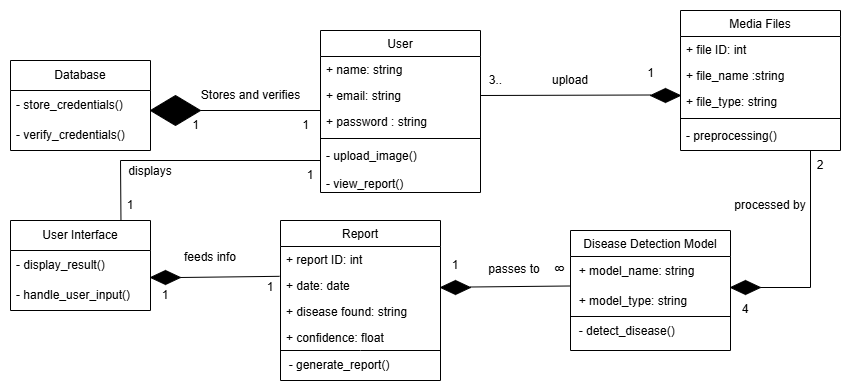

The diagram above was exported from draw.io. Its source (the exported page's mxGraphModel, read from the mxfile embedded in the PNG):
<mxGraphModel dx="1926" dy="592" grid="1" gridSize="10" guides="1" tooltips="1" connect="1" arrows="1" fold="1" page="1" pageScale="1" pageWidth="827" pageHeight="1169" math="0" shadow="0">
  <root>
    <mxCell id="WIyWlLk6GJQsqaUBKTNV-0" />
    <mxCell id="WIyWlLk6GJQsqaUBKTNV-1" parent="WIyWlLk6GJQsqaUBKTNV-0" />
    <mxCell id="zkfFHV4jXpPFQw0GAbJ--0" value="User" style="swimlane;fontStyle=0;align=center;verticalAlign=top;childLayout=stackLayout;horizontal=1;startSize=26;horizontalStack=0;resizeParent=1;resizeLast=0;collapsible=1;marginBottom=0;rounded=0;shadow=0;strokeWidth=1;" parent="WIyWlLk6GJQsqaUBKTNV-1" vertex="1">
      <mxGeometry x="220" y="120" width="160" height="162" as="geometry">
        <mxRectangle x="230" y="140" width="160" height="26" as="alternateBounds" />
      </mxGeometry>
    </mxCell>
    <mxCell id="zkfFHV4jXpPFQw0GAbJ--1" value="+ name: string" style="text;align=left;verticalAlign=top;spacingLeft=4;spacingRight=4;overflow=hidden;rotatable=0;points=[[0,0.5],[1,0.5]];portConstraint=eastwest;" parent="zkfFHV4jXpPFQw0GAbJ--0" vertex="1">
      <mxGeometry y="26" width="160" height="26" as="geometry" />
    </mxCell>
    <mxCell id="zkfFHV4jXpPFQw0GAbJ--2" value="+ email: string" style="text;align=left;verticalAlign=top;spacingLeft=4;spacingRight=4;overflow=hidden;rotatable=0;points=[[0,0.5],[1,0.5]];portConstraint=eastwest;rounded=0;shadow=0;html=0;" parent="zkfFHV4jXpPFQw0GAbJ--0" vertex="1">
      <mxGeometry y="52" width="160" height="26" as="geometry" />
    </mxCell>
    <mxCell id="zkfFHV4jXpPFQw0GAbJ--3" value="+ password : string" style="text;align=left;verticalAlign=top;spacingLeft=4;spacingRight=4;overflow=hidden;rotatable=0;points=[[0,0.5],[1,0.5]];portConstraint=eastwest;rounded=0;shadow=0;html=0;" parent="zkfFHV4jXpPFQw0GAbJ--0" vertex="1">
      <mxGeometry y="78" width="160" height="26" as="geometry" />
    </mxCell>
    <mxCell id="zkfFHV4jXpPFQw0GAbJ--4" value="" style="line;html=1;strokeWidth=1;align=left;verticalAlign=middle;spacingTop=-1;spacingLeft=3;spacingRight=3;rotatable=0;labelPosition=right;points=[];portConstraint=eastwest;" parent="zkfFHV4jXpPFQw0GAbJ--0" vertex="1">
      <mxGeometry y="104" width="160" height="8" as="geometry" />
    </mxCell>
    <mxCell id="zkfFHV4jXpPFQw0GAbJ--5" value="- upload_image()&#10;&#10;- view_report()" style="text;align=left;verticalAlign=top;spacingLeft=4;spacingRight=4;overflow=hidden;rotatable=0;points=[[0,0.5],[1,0.5]];portConstraint=eastwest;" parent="zkfFHV4jXpPFQw0GAbJ--0" vertex="1">
      <mxGeometry y="112" width="160" height="48" as="geometry" />
    </mxCell>
    <mxCell id="zkfFHV4jXpPFQw0GAbJ--6" value="Report" style="swimlane;fontStyle=0;align=center;verticalAlign=top;childLayout=stackLayout;horizontal=1;startSize=26;horizontalStack=0;resizeParent=1;resizeLast=0;collapsible=1;marginBottom=0;rounded=0;shadow=0;strokeWidth=1;" parent="WIyWlLk6GJQsqaUBKTNV-1" vertex="1">
      <mxGeometry x="180" y="310" width="160" height="160" as="geometry">
        <mxRectangle x="130" y="380" width="160" height="26" as="alternateBounds" />
      </mxGeometry>
    </mxCell>
    <mxCell id="zkfFHV4jXpPFQw0GAbJ--7" value="+ report ID: int" style="text;align=left;verticalAlign=top;spacingLeft=4;spacingRight=4;overflow=hidden;rotatable=0;points=[[0,0.5],[1,0.5]];portConstraint=eastwest;" parent="zkfFHV4jXpPFQw0GAbJ--6" vertex="1">
      <mxGeometry y="26" width="160" height="26" as="geometry" />
    </mxCell>
    <mxCell id="zkfFHV4jXpPFQw0GAbJ--8" value="+ date: date&#10;" style="text;align=left;verticalAlign=top;spacingLeft=4;spacingRight=4;overflow=hidden;rotatable=0;points=[[0,0.5],[1,0.5]];portConstraint=eastwest;rounded=0;shadow=0;html=0;" parent="zkfFHV4jXpPFQw0GAbJ--6" vertex="1">
      <mxGeometry y="52" width="160" height="26" as="geometry" />
    </mxCell>
    <mxCell id="rZ7PypqR9O_C5VQ7rTh9-28" value="+ disease found: string&#10;" style="text;align=left;verticalAlign=top;spacingLeft=4;spacingRight=4;overflow=hidden;rotatable=0;points=[[0,0.5],[1,0.5]];portConstraint=eastwest;rounded=0;shadow=0;html=0;" vertex="1" parent="zkfFHV4jXpPFQw0GAbJ--6">
      <mxGeometry y="78" width="160" height="26" as="geometry" />
    </mxCell>
    <mxCell id="rZ7PypqR9O_C5VQ7rTh9-29" value="+ confidence: float&#10;" style="text;align=left;verticalAlign=top;spacingLeft=4;spacingRight=4;overflow=hidden;rotatable=0;points=[[0,0.5],[1,0.5]];portConstraint=eastwest;rounded=0;shadow=0;html=0;" vertex="1" parent="zkfFHV4jXpPFQw0GAbJ--6">
      <mxGeometry y="104" width="160" height="26" as="geometry" />
    </mxCell>
    <mxCell id="rZ7PypqR9O_C5VQ7rTh9-30" value="" style="endArrow=none;html=1;rounded=0;" edge="1" parent="zkfFHV4jXpPFQw0GAbJ--6">
      <mxGeometry width="50" height="50" relative="1" as="geometry">
        <mxPoint y="130" as="sourcePoint" />
        <mxPoint x="160" y="130" as="targetPoint" />
        <Array as="points">
          <mxPoint x="80" y="130" />
        </Array>
      </mxGeometry>
    </mxCell>
    <mxCell id="rZ7PypqR9O_C5VQ7rTh9-31" value="&amp;nbsp; - generate_report()" style="text;html=1;align=left;verticalAlign=middle;whiteSpace=wrap;rounded=0;" vertex="1" parent="zkfFHV4jXpPFQw0GAbJ--6">
      <mxGeometry y="130" width="160" height="30" as="geometry" />
    </mxCell>
    <mxCell id="zkfFHV4jXpPFQw0GAbJ--13" value="Disease Detection Model" style="swimlane;fontStyle=0;align=center;verticalAlign=top;childLayout=stackLayout;horizontal=1;startSize=26;horizontalStack=0;resizeParent=1;resizeLast=0;collapsible=1;marginBottom=0;rounded=0;shadow=0;strokeWidth=1;" parent="WIyWlLk6GJQsqaUBKTNV-1" vertex="1">
      <mxGeometry x="470" y="320" width="160" height="120" as="geometry">
        <mxRectangle x="340" y="380" width="170" height="26" as="alternateBounds" />
      </mxGeometry>
    </mxCell>
    <mxCell id="rZ7PypqR9O_C5VQ7rTh9-34" value="&amp;nbsp;&amp;nbsp;&lt;span style=&quot;color: rgba(0, 0, 0, 0); font-family: monospace; font-size: 0px; text-wrap-mode: nowrap;&quot;&gt;%3CmxGraphModel%3E%3Croot%3E%3CmxCell%20id%3D%220%22%2F%3E%3CmxCell%20id%3D%221%22%20parent%3D%220%22%2F%3E%3CmxCell%20id%3D%222%22%20value%3D%22%22%20style%3D%22endArrow%3Dnone%3Bhtml%3D1%3Brounded%3D0%3BentryX%3D-0.006%3BentryY%3D0.147%3BentryDx%3D0%3BentryDy%3D0%3BentryPerimeter%3D0%3B%22%20edge%3D%221%22%20parent%3D%221%22%3E%3CmxGeometry%20width%3D%2250%22%20height%3D%2250%22%20relative%3D%221%22%20as%3D%22geometry%22%3E%3CmxPoint%20x%3D%2280%22%20y%3D%22367%22%20as%3D%22sourcePoint%22%2F%3E%3CmxPoint%20x%3D%22179%22%20y%3D%22366%22%20as%3D%22targetPoint%22%2F%3E%3C%2FmxGeometry%3E%3C%2FmxCell%3E%3C%2Froot%3E%3C%2FmxGraphModel%3E&lt;/span&gt;+ model_name: string" style="text;html=1;align=left;verticalAlign=middle;whiteSpace=wrap;rounded=0;" vertex="1" parent="zkfFHV4jXpPFQw0GAbJ--13">
      <mxGeometry y="26" width="160" height="30" as="geometry" />
    </mxCell>
    <mxCell id="rZ7PypqR9O_C5VQ7rTh9-36" value="" style="endArrow=none;html=1;rounded=0;entryX=1;entryY=1;entryDx=0;entryDy=0;" edge="1" parent="zkfFHV4jXpPFQw0GAbJ--13" target="rZ7PypqR9O_C5VQ7rTh9-35">
      <mxGeometry width="50" height="50" relative="1" as="geometry">
        <mxPoint y="86" as="sourcePoint" />
        <mxPoint x="99" y="85" as="targetPoint" />
      </mxGeometry>
    </mxCell>
    <mxCell id="rZ7PypqR9O_C5VQ7rTh9-35" value="&amp;nbsp;&amp;nbsp;&lt;span style=&quot;color: rgba(0, 0, 0, 0); font-family: monospace; font-size: 0px; text-wrap-mode: nowrap;&quot;&gt;%3CmxGraphModel%3E%3Croot%3E%3CmxCell%20id%3D%220%22%2F%3E%3CmxCell%20id%3D%221%22%20parent%3D%220%22%2F%3E%3CmxCell%20id%3D%222%22%20value%3D%22%22%20style%3D%22endArrow%3Dnone%3Bhtml%3D1%3Brounded%3D0%3BentryX%3D-0.006%3BentryY%3D0.147%3BentryDx%3D0%3BentryDy%3D0%3BentryPerimeter%3D0%3B%22%20edge%3D%221%22%20parent%3D%221%22%3E%3CmxGeometry%20width%3D%2250%22%20height%3D%2250%22%20relative%3D%221%22%20as%3D%22geometry%22%3E%3CmxPoint%20x%3D%2280%22%20y%3D%22367%22%20as%3D%22sourcePoint%22%2F%3E%3CmxPoint%20x%3D%22179%22%20y%3D%22366%22%20as%3D%22targetPoint%22%2F%3E%3C%2FmxGeometry%3E%3C%2FmxCell%3E%3C%2Froot%3E%3C%2FmxGraphModel%3E&lt;/span&gt;+ model_type: string" style="text;html=1;align=left;verticalAlign=middle;whiteSpace=wrap;rounded=0;" vertex="1" parent="zkfFHV4jXpPFQw0GAbJ--13">
      <mxGeometry y="56" width="160" height="30" as="geometry" />
    </mxCell>
    <mxCell id="rZ7PypqR9O_C5VQ7rTh9-37" value="&amp;nbsp; - detect_disease()" style="text;html=1;align=left;verticalAlign=middle;whiteSpace=wrap;rounded=0;" vertex="1" parent="zkfFHV4jXpPFQw0GAbJ--13">
      <mxGeometry y="86" width="160" height="30" as="geometry" />
    </mxCell>
    <mxCell id="zkfFHV4jXpPFQw0GAbJ--17" value="Media Files" style="swimlane;fontStyle=0;align=center;verticalAlign=top;childLayout=stackLayout;horizontal=1;startSize=26;horizontalStack=0;resizeParent=1;resizeLast=0;collapsible=1;marginBottom=0;rounded=0;shadow=0;strokeWidth=1;" parent="WIyWlLk6GJQsqaUBKTNV-1" vertex="1">
      <mxGeometry x="580" y="100" width="160" height="140" as="geometry">
        <mxRectangle x="550" y="140" width="160" height="26" as="alternateBounds" />
      </mxGeometry>
    </mxCell>
    <mxCell id="zkfFHV4jXpPFQw0GAbJ--18" value="+ file ID: int" style="text;align=left;verticalAlign=top;spacingLeft=4;spacingRight=4;overflow=hidden;rotatable=0;points=[[0,0.5],[1,0.5]];portConstraint=eastwest;" parent="zkfFHV4jXpPFQw0GAbJ--17" vertex="1">
      <mxGeometry y="26" width="160" height="26" as="geometry" />
    </mxCell>
    <mxCell id="zkfFHV4jXpPFQw0GAbJ--19" value="+ file_name :string" style="text;align=left;verticalAlign=top;spacingLeft=4;spacingRight=4;overflow=hidden;rotatable=0;points=[[0,0.5],[1,0.5]];portConstraint=eastwest;rounded=0;shadow=0;html=0;" parent="zkfFHV4jXpPFQw0GAbJ--17" vertex="1">
      <mxGeometry y="52" width="160" height="26" as="geometry" />
    </mxCell>
    <mxCell id="zkfFHV4jXpPFQw0GAbJ--20" value="+ file_type: string" style="text;align=left;verticalAlign=top;spacingLeft=4;spacingRight=4;overflow=hidden;rotatable=0;points=[[0,0.5],[1,0.5]];portConstraint=eastwest;rounded=0;shadow=0;html=0;" parent="zkfFHV4jXpPFQw0GAbJ--17" vertex="1">
      <mxGeometry y="78" width="160" height="26" as="geometry" />
    </mxCell>
    <mxCell id="zkfFHV4jXpPFQw0GAbJ--23" value="" style="line;html=1;strokeWidth=1;align=left;verticalAlign=middle;spacingTop=-1;spacingLeft=3;spacingRight=3;rotatable=0;labelPosition=right;points=[];portConstraint=eastwest;" parent="zkfFHV4jXpPFQw0GAbJ--17" vertex="1">
      <mxGeometry y="104" width="160" height="8" as="geometry" />
    </mxCell>
    <mxCell id="zkfFHV4jXpPFQw0GAbJ--24" value="- preprocessing()" style="text;align=left;verticalAlign=top;spacingLeft=4;spacingRight=4;overflow=hidden;rotatable=0;points=[[0,0.5],[1,0.5]];portConstraint=eastwest;" parent="zkfFHV4jXpPFQw0GAbJ--17" vertex="1">
      <mxGeometry y="112" width="160" height="26" as="geometry" />
    </mxCell>
    <mxCell id="rZ7PypqR9O_C5VQ7rTh9-1" value="" style="endArrow=none;html=1;rounded=0;exitX=1;exitY=0.5;exitDx=0;exitDy=0;" edge="1" parent="WIyWlLk6GJQsqaUBKTNV-1" source="rZ7PypqR9O_C5VQ7rTh9-4">
      <mxGeometry width="50" height="50" relative="1" as="geometry">
        <mxPoint x="140" y="200" as="sourcePoint" />
        <mxPoint x="220" y="200" as="targetPoint" />
      </mxGeometry>
    </mxCell>
    <mxCell id="rZ7PypqR9O_C5VQ7rTh9-4" value="" style="rhombus;whiteSpace=wrap;html=1;fillColor=#000000;" vertex="1" parent="WIyWlLk6GJQsqaUBKTNV-1">
      <mxGeometry x="50" y="185" width="50" height="30" as="geometry" />
    </mxCell>
    <mxCell id="rZ7PypqR9O_C5VQ7rTh9-5" value="Stores and verifies" style="text;html=1;align=center;verticalAlign=middle;resizable=0;points=[];autosize=1;strokeColor=none;fillColor=none;" vertex="1" parent="WIyWlLk6GJQsqaUBKTNV-1">
      <mxGeometry x="90" y="170" width="120" height="30" as="geometry" />
    </mxCell>
    <mxCell id="rZ7PypqR9O_C5VQ7rTh9-6" value="1" style="text;html=1;align=center;verticalAlign=middle;resizable=0;points=[];autosize=1;strokeColor=none;fillColor=none;" vertex="1" parent="WIyWlLk6GJQsqaUBKTNV-1">
      <mxGeometry x="190" y="200" width="30" height="30" as="geometry" />
    </mxCell>
    <mxCell id="rZ7PypqR9O_C5VQ7rTh9-7" value="1" style="text;html=1;align=center;verticalAlign=middle;resizable=0;points=[];autosize=1;strokeColor=none;fillColor=none;" vertex="1" parent="WIyWlLk6GJQsqaUBKTNV-1">
      <mxGeometry x="80" y="200" width="30" height="30" as="geometry" />
    </mxCell>
    <mxCell id="rZ7PypqR9O_C5VQ7rTh9-8" value="Database" style="swimlane;fontStyle=0;childLayout=stackLayout;horizontal=1;startSize=30;horizontalStack=0;resizeParent=1;resizeParentMax=0;resizeLast=0;collapsible=1;marginBottom=0;whiteSpace=wrap;html=1;" vertex="1" parent="WIyWlLk6GJQsqaUBKTNV-1">
      <mxGeometry x="-90" y="150" width="140" height="90" as="geometry" />
    </mxCell>
    <mxCell id="rZ7PypqR9O_C5VQ7rTh9-9" value="- store_credentials()" style="text;strokeColor=none;fillColor=none;align=left;verticalAlign=middle;spacingLeft=4;spacingRight=4;overflow=hidden;points=[[0,0.5],[1,0.5]];portConstraint=eastwest;rotatable=0;whiteSpace=wrap;html=1;" vertex="1" parent="rZ7PypqR9O_C5VQ7rTh9-8">
      <mxGeometry y="30" width="140" height="30" as="geometry" />
    </mxCell>
    <mxCell id="rZ7PypqR9O_C5VQ7rTh9-10" value="- verify_credentials()" style="text;strokeColor=none;fillColor=none;align=left;verticalAlign=middle;spacingLeft=4;spacingRight=4;overflow=hidden;points=[[0,0.5],[1,0.5]];portConstraint=eastwest;rotatable=0;whiteSpace=wrap;html=1;" vertex="1" parent="rZ7PypqR9O_C5VQ7rTh9-8">
      <mxGeometry y="60" width="140" height="30" as="geometry" />
    </mxCell>
    <mxCell id="rZ7PypqR9O_C5VQ7rTh9-12" value="User Interface" style="swimlane;fontStyle=0;childLayout=stackLayout;horizontal=1;startSize=30;horizontalStack=0;resizeParent=1;resizeParentMax=0;resizeLast=0;collapsible=1;marginBottom=0;whiteSpace=wrap;html=1;" vertex="1" parent="WIyWlLk6GJQsqaUBKTNV-1">
      <mxGeometry x="-90" y="310" width="140" height="90" as="geometry" />
    </mxCell>
    <mxCell id="rZ7PypqR9O_C5VQ7rTh9-13" value="- display_result()" style="text;strokeColor=none;fillColor=none;align=left;verticalAlign=middle;spacingLeft=4;spacingRight=4;overflow=hidden;points=[[0,0.5],[1,0.5]];portConstraint=eastwest;rotatable=0;whiteSpace=wrap;html=1;" vertex="1" parent="rZ7PypqR9O_C5VQ7rTh9-12">
      <mxGeometry y="30" width="140" height="30" as="geometry" />
    </mxCell>
    <mxCell id="rZ7PypqR9O_C5VQ7rTh9-14" value="- handle_user_input()" style="text;strokeColor=none;fillColor=none;align=left;verticalAlign=middle;spacingLeft=4;spacingRight=4;overflow=hidden;points=[[0,0.5],[1,0.5]];portConstraint=eastwest;rotatable=0;whiteSpace=wrap;html=1;" vertex="1" parent="rZ7PypqR9O_C5VQ7rTh9-12">
      <mxGeometry y="60" width="140" height="30" as="geometry" />
    </mxCell>
    <mxCell id="rZ7PypqR9O_C5VQ7rTh9-17" value="" style="endArrow=none;html=1;rounded=0;" edge="1" parent="WIyWlLk6GJQsqaUBKTNV-1">
      <mxGeometry width="50" height="50" relative="1" as="geometry">
        <mxPoint x="20" y="250" as="sourcePoint" />
        <mxPoint x="220" y="250" as="targetPoint" />
      </mxGeometry>
    </mxCell>
    <mxCell id="rZ7PypqR9O_C5VQ7rTh9-18" value="" style="endArrow=none;html=1;rounded=0;exitX=0.789;exitY=-0.008;exitDx=0;exitDy=0;exitPerimeter=0;" edge="1" parent="WIyWlLk6GJQsqaUBKTNV-1" source="rZ7PypqR9O_C5VQ7rTh9-12">
      <mxGeometry width="50" height="50" relative="1" as="geometry">
        <mxPoint x="-30" y="300" as="sourcePoint" />
        <mxPoint x="20" y="250" as="targetPoint" />
      </mxGeometry>
    </mxCell>
    <mxCell id="rZ7PypqR9O_C5VQ7rTh9-19" value="1" style="text;html=1;align=center;verticalAlign=middle;whiteSpace=wrap;rounded=0;" vertex="1" parent="WIyWlLk6GJQsqaUBKTNV-1">
      <mxGeometry x="20" y="280" width="20" height="30" as="geometry" />
    </mxCell>
    <mxCell id="rZ7PypqR9O_C5VQ7rTh9-20" value="displays" style="text;html=1;align=center;verticalAlign=middle;whiteSpace=wrap;rounded=0;" vertex="1" parent="WIyWlLk6GJQsqaUBKTNV-1">
      <mxGeometry x="20" y="252" width="60" height="18" as="geometry" />
    </mxCell>
    <mxCell id="rZ7PypqR9O_C5VQ7rTh9-21" value="1" style="text;html=1;align=center;verticalAlign=middle;whiteSpace=wrap;rounded=0;" vertex="1" parent="WIyWlLk6GJQsqaUBKTNV-1">
      <mxGeometry x="200" y="250" width="20" height="30" as="geometry" />
    </mxCell>
    <mxCell id="rZ7PypqR9O_C5VQ7rTh9-22" value="" style="rhombus;whiteSpace=wrap;html=1;fillColor=#000000;" vertex="1" parent="WIyWlLk6GJQsqaUBKTNV-1">
      <mxGeometry x="50" y="360" width="30" height="14" as="geometry" />
    </mxCell>
    <mxCell id="rZ7PypqR9O_C5VQ7rTh9-23" value="" style="endArrow=none;html=1;rounded=0;entryX=-0.006;entryY=0.147;entryDx=0;entryDy=0;entryPerimeter=0;" edge="1" parent="WIyWlLk6GJQsqaUBKTNV-1" target="zkfFHV4jXpPFQw0GAbJ--8">
      <mxGeometry width="50" height="50" relative="1" as="geometry">
        <mxPoint x="80" y="367" as="sourcePoint" />
        <mxPoint x="160" y="366" as="targetPoint" />
      </mxGeometry>
    </mxCell>
    <mxCell id="rZ7PypqR9O_C5VQ7rTh9-24" value="feeds info" style="text;html=1;align=center;verticalAlign=middle;whiteSpace=wrap;rounded=0;" vertex="1" parent="WIyWlLk6GJQsqaUBKTNV-1">
      <mxGeometry x="80" y="332" width="60" height="30" as="geometry" />
    </mxCell>
    <mxCell id="rZ7PypqR9O_C5VQ7rTh9-25" value="1" style="text;html=1;align=center;verticalAlign=middle;whiteSpace=wrap;rounded=0;" vertex="1" parent="WIyWlLk6GJQsqaUBKTNV-1">
      <mxGeometry x="55" y="370" width="20" height="30" as="geometry" />
    </mxCell>
    <mxCell id="rZ7PypqR9O_C5VQ7rTh9-26" value="1" style="text;html=1;align=center;verticalAlign=middle;whiteSpace=wrap;rounded=0;" vertex="1" parent="WIyWlLk6GJQsqaUBKTNV-1">
      <mxGeometry x="160" y="362" width="20" height="30" as="geometry" />
    </mxCell>
    <mxCell id="rZ7PypqR9O_C5VQ7rTh9-32" value="" style="rhombus;whiteSpace=wrap;html=1;fillColor=#000000;" vertex="1" parent="WIyWlLk6GJQsqaUBKTNV-1">
      <mxGeometry x="340" y="370" width="30" height="14" as="geometry" />
    </mxCell>
    <mxCell id="rZ7PypqR9O_C5VQ7rTh9-33" value="" style="endArrow=none;html=1;rounded=0;entryX=-0.006;entryY=0.147;entryDx=0;entryDy=0;entryPerimeter=0;" edge="1" parent="WIyWlLk6GJQsqaUBKTNV-1">
      <mxGeometry width="50" height="50" relative="1" as="geometry">
        <mxPoint x="370" y="376.5" as="sourcePoint" />
        <mxPoint x="469" y="375.5" as="targetPoint" />
      </mxGeometry>
    </mxCell>
    <mxCell id="rZ7PypqR9O_C5VQ7rTh9-38" value="1" style="text;html=1;align=center;verticalAlign=middle;whiteSpace=wrap;rounded=0;" vertex="1" parent="WIyWlLk6GJQsqaUBKTNV-1">
      <mxGeometry x="345" y="340" width="20" height="30" as="geometry" />
    </mxCell>
    <mxCell id="rZ7PypqR9O_C5VQ7rTh9-39" value="8" style="text;html=1;align=center;verticalAlign=middle;whiteSpace=wrap;rounded=0;rotation=-90;" vertex="1" parent="WIyWlLk6GJQsqaUBKTNV-1">
      <mxGeometry x="450" y="344" width="20" height="30" as="geometry" />
    </mxCell>
    <mxCell id="rZ7PypqR9O_C5VQ7rTh9-40" value="passes to" style="text;html=1;align=center;verticalAlign=middle;whiteSpace=wrap;rounded=0;" vertex="1" parent="WIyWlLk6GJQsqaUBKTNV-1">
      <mxGeometry x="384" y="344" width="60" height="30" as="geometry" />
    </mxCell>
    <mxCell id="rZ7PypqR9O_C5VQ7rTh9-41" value="" style="rhombus;whiteSpace=wrap;html=1;fillColor=#000000;" vertex="1" parent="WIyWlLk6GJQsqaUBKTNV-1">
      <mxGeometry x="630" y="370" width="30" height="14" as="geometry" />
    </mxCell>
    <mxCell id="rZ7PypqR9O_C5VQ7rTh9-42" value="" style="endArrow=none;html=1;rounded=0;" edge="1" parent="WIyWlLk6GJQsqaUBKTNV-1" source="rZ7PypqR9O_C5VQ7rTh9-41">
      <mxGeometry width="50" height="50" relative="1" as="geometry">
        <mxPoint x="660" y="377.5" as="sourcePoint" />
        <mxPoint x="710" y="240" as="targetPoint" />
        <Array as="points">
          <mxPoint x="710" y="377" />
        </Array>
      </mxGeometry>
    </mxCell>
    <mxCell id="rZ7PypqR9O_C5VQ7rTh9-44" value="processed by" style="text;html=1;align=center;verticalAlign=middle;whiteSpace=wrap;rounded=0;" vertex="1" parent="WIyWlLk6GJQsqaUBKTNV-1">
      <mxGeometry x="630" y="280" width="80" height="30" as="geometry" />
    </mxCell>
    <mxCell id="rZ7PypqR9O_C5VQ7rTh9-45" value="2&lt;span style=&quot;color: rgba(0, 0, 0, 0); font-family: monospace; font-size: 0px; text-align: start; text-wrap-mode: nowrap;&quot;&gt;%3CmxGraphModel%3E%3Croot%3E%3CmxCell%20id%3D%220%22%2F%3E%3CmxCell%20id%3D%221%22%20parent%3D%220%22%2F%3E%3CmxCell%20id%3D%222%22%20value%3D%221%22%20style%3D%22text%3Bhtml%3D1%3Balign%3Dcenter%3BverticalAlign%3Dmiddle%3BwhiteSpace%3Dwrap%3Brounded%3D0%3B%22%20vertex%3D%221%22%20parent%3D%221%22%3E%3CmxGeometry%20x%3D%22345%22%20y%3D%22340%22%20width%3D%2220%22%20height%3D%2230%22%20as%3D%22geometry%22%2F%3E%3C%2FmxCell%3E%3C%2Froot%3E%3C%2FmxGraphModel%3E&lt;/span&gt;" style="text;html=1;align=center;verticalAlign=middle;whiteSpace=wrap;rounded=0;" vertex="1" parent="WIyWlLk6GJQsqaUBKTNV-1">
      <mxGeometry x="710" y="240" width="20" height="30" as="geometry" />
    </mxCell>
    <mxCell id="rZ7PypqR9O_C5VQ7rTh9-46" value="4" style="text;html=1;align=center;verticalAlign=middle;whiteSpace=wrap;rounded=0;" vertex="1" parent="WIyWlLk6GJQsqaUBKTNV-1">
      <mxGeometry x="635" y="384" width="20" height="30" as="geometry" />
    </mxCell>
    <mxCell id="rZ7PypqR9O_C5VQ7rTh9-47" value="" style="rhombus;whiteSpace=wrap;html=1;fillColor=#000000;" vertex="1" parent="WIyWlLk6GJQsqaUBKTNV-1">
      <mxGeometry x="550" y="178" width="30" height="14" as="geometry" />
    </mxCell>
    <mxCell id="rZ7PypqR9O_C5VQ7rTh9-48" value="" style="endArrow=none;html=1;rounded=0;exitX=1;exitY=0.5;exitDx=0;exitDy=0;" edge="1" parent="WIyWlLk6GJQsqaUBKTNV-1" source="zkfFHV4jXpPFQw0GAbJ--2">
      <mxGeometry width="50" height="50" relative="1" as="geometry">
        <mxPoint x="385" y="185" as="sourcePoint" />
        <mxPoint x="550" y="184.5" as="targetPoint" />
      </mxGeometry>
    </mxCell>
    <mxCell id="rZ7PypqR9O_C5VQ7rTh9-49" value="upload" style="text;html=1;align=center;verticalAlign=middle;whiteSpace=wrap;rounded=0;" vertex="1" parent="WIyWlLk6GJQsqaUBKTNV-1">
      <mxGeometry x="440" y="155" width="60" height="30" as="geometry" />
    </mxCell>
    <mxCell id="rZ7PypqR9O_C5VQ7rTh9-50" value="3..&lt;span style=&quot;color: rgba(0, 0, 0, 0); font-family: monospace; font-size: 0px; text-align: start;&quot;&gt;%3CmxGraphModel%3E%3Croot%3E%3CmxCell%20id%3D%220%22%2F%3E%3CmxCell%20id%3D%221%22%20parent%3D%220%22%2F%3E%3CmxCell%20id%3D%222%22%20value%3D%221%22%20style%3D%22text%3Bhtml%3D1%3Balign%3Dcenter%3BverticalAlign%3Dmiddle%3Bresizable%3D0%3Bpoints%3D%5B%5D%3Bautosize%3D1%3BstrokeColor%3Dnone%3BfillColor%3Dnone%3B%22%20vertex%3D%221%22%20parent%3D%221%22%3E%3CmxGeometry%20x%3D%22190%22%20y%3D%22200%22%20width%3D%2230%22%20height%3D%2230%22%20as%3D%22geometry%22%2F%3E%3C%2FmxCell%3E%3C%2Froot%3E%3C%2FmxGraphModel%3E&lt;/span&gt;" style="text;html=1;align=center;verticalAlign=middle;resizable=0;points=[];autosize=1;strokeColor=none;fillColor=none;" vertex="1" parent="WIyWlLk6GJQsqaUBKTNV-1">
      <mxGeometry x="375" y="155" width="40" height="30" as="geometry" />
    </mxCell>
    <mxCell id="rZ7PypqR9O_C5VQ7rTh9-51" value="1" style="text;html=1;align=center;verticalAlign=middle;resizable=0;points=[];autosize=1;strokeColor=none;fillColor=none;" vertex="1" parent="WIyWlLk6GJQsqaUBKTNV-1">
      <mxGeometry x="535" y="148" width="30" height="30" as="geometry" />
    </mxCell>
  </root>
</mxGraphModel>